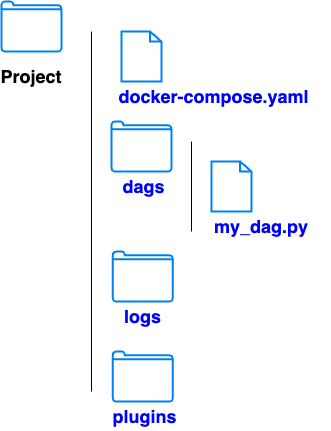

The diagram above was exported from draw.io. Its source (the exported page's mxGraphModel, read from the mxfile embedded in the PNG):
<mxGraphModel dx="1025" dy="564" grid="1" gridSize="10" guides="1" tooltips="1" connect="1" arrows="1" fold="1" page="1" pageScale="1" pageWidth="850" pageHeight="1100" math="0" shadow="0">
  <root>
    <mxCell id="0" />
    <mxCell id="1" parent="0" />
    <mxCell id="b7dZ0o-Fo-gmliAi9vwY-1" value="" style="html=1;verticalLabelPosition=bottom;align=center;labelBackgroundColor=#ffffff;verticalAlign=top;strokeWidth=2;strokeColor=#0080F0;shadow=0;dashed=0;shape=mxgraph.ios7.icons.folder;" parent="1" vertex="1">
      <mxGeometry x="210" y="90" width="60" height="50" as="geometry" />
    </mxCell>
    <mxCell id="b7dZ0o-Fo-gmliAi9vwY-2" value="" style="endArrow=none;html=1;rounded=0;" parent="1" edge="1">
      <mxGeometry width="50" height="50" relative="1" as="geometry">
        <mxPoint x="300" y="480" as="sourcePoint" />
        <mxPoint x="300" y="120" as="targetPoint" />
      </mxGeometry>
    </mxCell>
    <mxCell id="b7dZ0o-Fo-gmliAi9vwY-3" value="&lt;font style=&quot;font-size: 18px;&quot;&gt;&lt;b&gt;Project&lt;/b&gt;&lt;/font&gt;" style="text;html=1;align=center;verticalAlign=middle;whiteSpace=wrap;rounded=0;" parent="1" vertex="1">
      <mxGeometry x="210" y="150" width="60" height="30" as="geometry" />
    </mxCell>
    <mxCell id="b7dZ0o-Fo-gmliAi9vwY-4" value="" style="html=1;verticalLabelPosition=bottom;align=center;labelBackgroundColor=#ffffff;verticalAlign=top;strokeWidth=2;strokeColor=#0080F0;shadow=0;dashed=0;shape=mxgraph.ios7.icons.document;" parent="1" vertex="1">
      <mxGeometry x="330" y="120" width="40" height="50" as="geometry" />
    </mxCell>
    <mxCell id="b7dZ0o-Fo-gmliAi9vwY-5" value="&lt;font style=&quot;font-size: 18px; color: rgb(0, 0, 255);&quot;&gt;&lt;b&gt;docker-compose.yaml&lt;/b&gt;&lt;/font&gt;" style="text;html=1;align=center;verticalAlign=middle;whiteSpace=wrap;rounded=0;" parent="1" vertex="1">
      <mxGeometry x="310" y="170" width="225" height="30" as="geometry" />
    </mxCell>
    <mxCell id="b7dZ0o-Fo-gmliAi9vwY-6" value="" style="html=1;verticalLabelPosition=bottom;align=center;labelBackgroundColor=#ffffff;verticalAlign=top;strokeWidth=2;strokeColor=#0080F0;shadow=0;dashed=0;shape=mxgraph.ios7.icons.folder;" parent="1" vertex="1">
      <mxGeometry x="320" y="210" width="60" height="50" as="geometry" />
    </mxCell>
    <mxCell id="b7dZ0o-Fo-gmliAi9vwY-7" value="&lt;font style=&quot;font-size: 18px; color: rgb(0, 0, 255);&quot;&gt;&lt;b&gt;dags&lt;/b&gt;&lt;/font&gt;" style="text;html=1;align=center;verticalAlign=middle;whiteSpace=wrap;rounded=0;" parent="1" vertex="1">
      <mxGeometry x="320" y="260" width="65" height="30" as="geometry" />
    </mxCell>
    <mxCell id="b7dZ0o-Fo-gmliAi9vwY-8" value="" style="html=1;verticalLabelPosition=bottom;align=center;labelBackgroundColor=#ffffff;verticalAlign=top;strokeWidth=2;strokeColor=#0080F0;shadow=0;dashed=0;shape=mxgraph.ios7.icons.folder;" parent="1" vertex="1">
      <mxGeometry x="321.25" y="340" width="60" height="50" as="geometry" />
    </mxCell>
    <mxCell id="b7dZ0o-Fo-gmliAi9vwY-9" value="&lt;font color=&quot;#0000ff&quot;&gt;&lt;span style=&quot;font-size: 18px;&quot;&gt;&lt;b&gt;logs&lt;/b&gt;&lt;/span&gt;&lt;/font&gt;" style="text;html=1;align=center;verticalAlign=middle;whiteSpace=wrap;rounded=0;" parent="1" vertex="1">
      <mxGeometry x="318.75" y="390" width="65" height="30" as="geometry" />
    </mxCell>
    <mxCell id="b7dZ0o-Fo-gmliAi9vwY-10" value="" style="html=1;verticalLabelPosition=bottom;align=center;labelBackgroundColor=#ffffff;verticalAlign=top;strokeWidth=2;strokeColor=#0080F0;shadow=0;dashed=0;shape=mxgraph.ios7.icons.folder;" parent="1" vertex="1">
      <mxGeometry x="321.25" y="440" width="60" height="50" as="geometry" />
    </mxCell>
    <mxCell id="b7dZ0o-Fo-gmliAi9vwY-11" value="&lt;font color=&quot;#0000ff&quot;&gt;&lt;span style=&quot;font-size: 18px;&quot;&gt;&lt;b&gt;plugins&lt;/b&gt;&lt;/span&gt;&lt;/font&gt;" style="text;html=1;align=center;verticalAlign=middle;whiteSpace=wrap;rounded=0;" parent="1" vertex="1">
      <mxGeometry x="321.25" y="490" width="65" height="30" as="geometry" />
    </mxCell>
    <mxCell id="FwlHsPVZ5zpLZVCxMXLf-1" value="" style="endArrow=none;html=1;rounded=0;" edge="1" parent="1">
      <mxGeometry width="50" height="50" relative="1" as="geometry">
        <mxPoint x="400" y="320" as="sourcePoint" />
        <mxPoint x="400" y="230" as="targetPoint" />
      </mxGeometry>
    </mxCell>
    <mxCell id="FwlHsPVZ5zpLZVCxMXLf-2" value="" style="html=1;verticalLabelPosition=bottom;align=center;labelBackgroundColor=#ffffff;verticalAlign=top;strokeWidth=2;strokeColor=#0080F0;shadow=0;dashed=0;shape=mxgraph.ios7.icons.document;" vertex="1" parent="1">
      <mxGeometry x="420" y="250" width="40" height="50" as="geometry" />
    </mxCell>
    <mxCell id="FwlHsPVZ5zpLZVCxMXLf-3" value="&lt;font style=&quot;font-size: 18px; color: rgb(0, 0, 255);&quot;&gt;&lt;b&gt;my_dag.py&lt;/b&gt;&lt;/font&gt;" style="text;html=1;align=center;verticalAlign=middle;whiteSpace=wrap;rounded=0;" vertex="1" parent="1">
      <mxGeometry x="400" y="300" width="140" height="30" as="geometry" />
    </mxCell>
  </root>
</mxGraphModel>